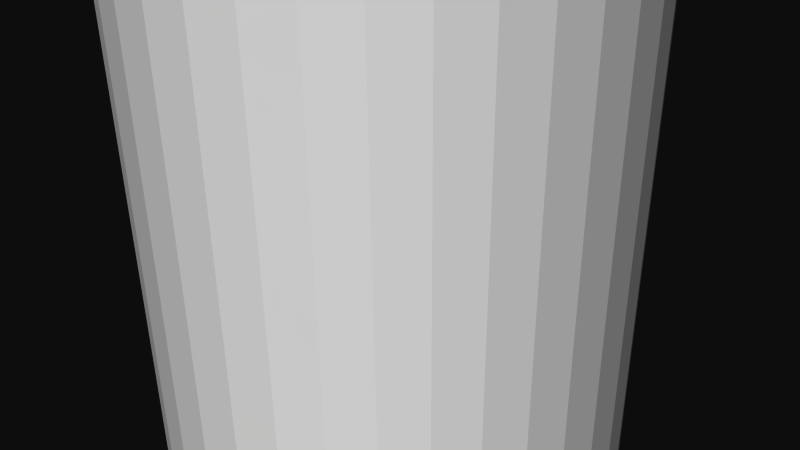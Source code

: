 # Source: 12137.blend  (saved by Blender 2.72.0; exported with 4.5.12 LTS)
import bpy
from mathutils import Matrix  # noqa: F401  (used for matrix-valued properties, if any)

bpy.ops.wm.read_factory_settings(use_empty=True)
scene = bpy.context.scene
scene.name = 'Scene'

# ---- collections
col_collection_1 = bpy.data.collections.new('Collection 1'); scene.collection.children.link(col_collection_1)

# ---- materials (node trees are filled in below, after node groups)
mat_material = bpy.data.materials.new('Material')
mat_material.alpha_threshold = 0.0
mat_material.use_transparent_shadow = False
mat_material.diffuse_color = (1.0, 1.0, 1.0, 1.0)
mat_material.specular_color = (0.902, 0.902, 0.902)
mat_material.roughness = 0.5

# ---- material node trees

# ---- world
world_world = bpy.data.worlds.new('World'); scene.world = world_world
world_world.color = (0.05088, 0.05088, 0.05088)
world_world.use_sun_shadow = False
world_world.sun_shadow_jitter_overblur = 0.0
world_world.cycles.sampling_method = 'MANUAL'
world_world.cycles.sample_map_resolution = 256

# ---- cameras
cam_camera = bpy.data.cameras.new('Camera')
cam_camera.clip_end = 100.0
cam_camera.lens = 35.0
cam_camera.sensor_width = 32.0
cam_camera.sensor_height = 18.0
cam_camera.ortho_scale = 7.314
cam_camera.dof.focus_distance = 0.0
cam_camera.dof.aperture_fstop = 128.0

# ---- meshes
me_rob_12137 = bpy.data.meshes.new('ROB-12137')
me_rob_12137.from_pydata([(-1.905, 88.9, -2.852), (-1.905, -88.9, -2.852), (-2.312, -88.9, -2.487), (-2.312, 88.9, -2.487), (-2.651, -88.9, -2.059), (-2.651, 88.9, -2.059), (-2.911, -88.9, -1.579), (-2.911, 88.9, -1.579), (-3.085, -88.9, -1.061), (-3.085, 88.9, -1.061), (-3.168, -88.9, -0.5206), (-3.168, 88.9, -0.5206), (-3.157, -88.9, 0.02556), (-3.157, 88.9, 0.02556), (-3.053, -88.9, 0.5618), (-3.053, 88.9, 0.5618), (-2.858, -88.9, 1.072), (-2.858, 88.9, 1.072), (-2.578, -88.9, 1.542), (-2.578, 88.9, 1.542), (-2.222, -88.9, 1.956), (-2.222, 88.9, 1.956), (-1.801, -88.9, 2.303), (-1.801, 88.9, 2.303), (-1.326, -88.9, 2.573), (-1.326, 88.9, 2.573), (-0.8114, -88.9, 2.758), (-0.8114, 88.9, 2.758), (-0.2732, -88.9, 2.852), (-0.2732, 88.9, 2.852), (0.2732, -88.9, 2.852), (0.2732, 88.9, 2.852), (0.8114, -88.9, 2.758), (0.8114, 88.9, 2.758), (1.326, -88.9, 2.573), (1.326, 88.9, 2.573), (1.801, -88.9, 2.303), (1.801, 88.9, 2.303), (2.222, -88.9, 1.956), (2.222, 88.9, 1.956), (2.578, -88.9, 1.542), (2.578, 88.9, 1.542), (2.858, -88.9, 1.072), (2.858, 88.9, 1.072), (3.053, -88.9, 0.5618), (3.053, 88.9, 0.5618), (3.157, -88.9, 0.02556), (3.157, 88.9, 0.02556), (3.168, -88.9, -0.5206), (3.168, 88.9, -0.5206), (3.085, -88.9, -1.061), (3.085, 88.9, -1.061), (2.911, -88.9, -1.579), (2.911, 88.9, -1.579), (2.651, -88.9, -2.059), (2.651, 88.9, -2.059), (2.312, -88.9, -2.487), (2.312, 88.9, -2.487), (1.905, -88.9, -2.852), (1.905, 88.9, -2.852)], [], [(24, 25, 23, 22), (44, 45, 43, 42), (28, 29, 27, 26), (32, 33, 31, 30), (46, 47, 45, 44), (10, 11, 9, 8), (26, 27, 25, 24), (14, 15, 13, 12), (16, 17, 15, 14), (12, 13, 11, 10), (20, 21, 19, 18), (6, 7, 5, 4), (22, 23, 21, 20), (52, 53, 51, 50), (34, 35, 33, 32), (38, 39, 37, 36), (40, 41, 39, 38), (4, 5, 3, 2), (45, 47, 49, 51, 53, 55, 57, 59, 0, 3, 5, 7, 9, 11, 13, 15, 17, 19, 21, 23, 25, 27, 29, 31, 33, 35, 37, 39, 41, 43), (59, 58, 1, 0), (58, 59, 57, 56), (8, 9, 7, 6), (48, 49, 47, 46), (30, 31, 29, 28), (50, 51, 49, 48), (2, 3, 0, 1), (18, 19, 17, 16), (4, 2, 1, 58, 56, 54, 52, 50, 48, 46, 44, 42, 40, 38, 36, 34, 32, 30, 28, 26, 24, 22, 20, 18, 16, 14, 12, 10, 8, 6), (36, 37, 35, 34), (42, 43, 41, 40), (54, 55, 53, 52), (56, 57, 55, 54)])
me_rob_12137.materials.append(mat_material)
me_rob_12137.use_remesh_preserve_volume = False
me_rob_12137.use_remesh_preserve_attributes = False
me_rob_12137.use_mirror_vertex_groups = False
me_rob_12137.update()

# ---- objects
ob_rob_12137 = bpy.data.objects.new('ROB-12137', me_rob_12137)
ob_camera = bpy.data.objects.new('Camera', cam_camera)

# ---- transforms, parenting, visibility, modifiers, constraints
ob_rob_12137.location = (0.0, 0.0, 0.0)
ob_rob_12137.rotation_euler = (1.571, -0.0, 0.0)
ob_rob_12137.lineart.crease_threshold = 0.0
ob_camera.location = (7.481, -6.508, 5.344)
ob_camera.rotation_euler = (1.109, 0.01082, 0.8149)
ob_camera.lock_rotations_4d = False
ob_camera.empty_display_type = 'ARROWS'
ob_camera.color = (0.0, 0.0, 0.0, 0.0)
ob_camera.display_type = 'WIRE'
ob_camera.lineart.crease_threshold = 0.0

# ---- collection membership
col_collection_1.objects.link(ob_rob_12137)
col_collection_1.objects.link(ob_camera)

# ---- scene / render settings (as saved in the file)
scene.camera = ob_camera
scene.frame_start = 1; scene.frame_end = 250; scene.frame_set(1)
scene.render.engine = 'BLENDER_EEVEE_NEXT'
scene.render.resolution_percentage = 50
scene.render.dither_intensity = 0.0
scene.cycles.use_denoising = False
scene.cycles.samples = 10
scene.cycles.sampling_pattern = 'TABULATED_SOBOL'
scene.cycles.light_sampling_threshold = 0.0
scene.cycles.use_adaptive_sampling = False
scene.cycles.use_light_tree = False
scene.cycles.blur_glossy = 0.0
scene.cycles.pixel_filter_type = 'GAUSSIAN'
scene.cycles.sample_clamp_indirect = 0.0
scene.view_settings.view_transform = 'Raw'
bpy.context.view_layer.update()

# ---- added for rendering (the .blend has no usable light): sun
light_auto_sun = bpy.data.lights.new('AutoSun', 'SUN')
light_auto_sun.energy = 3.0
light_auto_sun.angle = 0.0523599
ob_auto_sun = bpy.data.objects.new('AutoSun', light_auto_sun)
scene.collection.objects.link(ob_auto_sun)
ob_auto_sun.rotation_euler = (0.872665, 0.174533, 0.523599)
bpy.context.view_layer.update()
